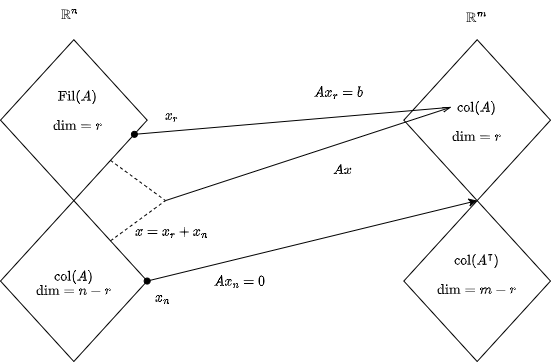

The diagram above was exported from draw.io. Its source (the exported page's mxGraphModel, read from the mxfile embedded in the PNG):
<mxGraphModel dx="995" dy="569" grid="0" gridSize="10" guides="1" tooltips="1" connect="1" arrows="1" fold="1" page="1" pageScale="1" pageWidth="827" pageHeight="583" math="1" shadow="0">
  <root>
    <mxCell id="0" />
    <mxCell id="1" parent="0" />
    <mxCell id="29" value="" style="group" vertex="1" connectable="0" parent="1">
      <mxGeometry x="80" y="81" width="550" height="361" as="geometry" />
    </mxCell>
    <mxCell id="3" value="" style="rhombus;whiteSpace=wrap;html=1;fillColor=none;" vertex="1" parent="29">
      <mxGeometry y="39.21727019498608" width="146.66666666666666" height="160.89136490250698" as="geometry" />
    </mxCell>
    <mxCell id="5" value="" style="rhombus;whiteSpace=wrap;html=1;fillColor=none;strokeColor=default;rounded=0;shadow=0;points=[[0.01,0.5,0,0,0],[0.25,0.25,0,0,0],[0.25,0.75,0,0,0],[0.32,0.42,0,0,0],[0.5,0,0,0,0],[0.5,1,0,0,0],[0.75,0.25,0,0,0],[0.75,0.75,0,0,0]];" vertex="1" parent="29">
      <mxGeometry x="403.3333333333333" y="39.21727019498608" width="146.66666666666666" height="160.89136490250698" as="geometry" />
    </mxCell>
    <mxCell id="7" style="edgeStyle=none;html=1;exitX=0.913;exitY=0.588;exitDx=0;exitDy=0;startArrow=oval;startFill=1;exitPerimeter=0;entryX=0.32;entryY=0.42;entryDx=0;entryDy=0;entryPerimeter=0;endArrow=none;endFill=0;" edge="1" parent="29" source="3" target="5">
      <mxGeometry relative="1" as="geometry">
        <mxPoint x="473" y="102.5682451253482" as="targetPoint" />
      </mxGeometry>
    </mxCell>
    <mxCell id="4" value="" style="rhombus;whiteSpace=wrap;html=1;fillColor=none;" vertex="1" parent="29">
      <mxGeometry y="200.10863509749305" width="146.66666666666666" height="160.89136490250698" as="geometry" />
    </mxCell>
    <mxCell id="10" style="edgeStyle=none;html=1;exitX=1;exitY=0.5;exitDx=0;exitDy=0;entryX=0.5;entryY=1;entryDx=0;entryDy=0;startArrow=oval;startFill=1;" edge="1" parent="29" source="4" target="5">
      <mxGeometry relative="1" as="geometry" />
    </mxCell>
    <mxCell id="6" value="" style="rhombus;whiteSpace=wrap;html=1;fillColor=none;" vertex="1" parent="29">
      <mxGeometry x="403.3333333333333" y="200.10863509749305" width="146.66666666666666" height="160.89136490250698" as="geometry" />
    </mxCell>
    <mxCell id="12" value="" style="endArrow=none;dashed=1;html=1;exitX=1;exitY=0;exitDx=0;exitDy=0;endFill=0;" edge="1" parent="29" source="4">
      <mxGeometry width="50" height="50" relative="1" as="geometry">
        <mxPoint x="100.83333333333333" y="237.3147632311978" as="sourcePoint" />
        <mxPoint x="165" y="200.10863509749305" as="targetPoint" />
      </mxGeometry>
    </mxCell>
    <mxCell id="13" value="" style="endArrow=none;dashed=1;html=1;exitX=1;exitY=1;exitDx=0;exitDy=0;" edge="1" parent="29" source="3">
      <mxGeometry width="50" height="50" relative="1" as="geometry">
        <mxPoint x="119.16666666666667" y="250.3871866295265" as="sourcePoint" />
        <mxPoint x="165" y="200.10863509749305" as="targetPoint" />
      </mxGeometry>
    </mxCell>
    <mxCell id="15" value="" style="endArrow=openThin;html=1;entryX=0.32;entryY=0.42;entryDx=0;entryDy=0;entryPerimeter=0;endFill=0;" edge="1" parent="29" target="5">
      <mxGeometry width="50" height="50" relative="1" as="geometry">
        <mxPoint x="165" y="200.10863509749305" as="sourcePoint" />
        <mxPoint x="396.00000000000006" y="118.6573816155989" as="targetPoint" />
      </mxGeometry>
    </mxCell>
    <mxCell id="16" value="$$\mathbb{R}^n$$" style="text;html=1;strokeColor=none;fillColor=none;align=center;verticalAlign=middle;whiteSpace=wrap;rounded=0;shadow=0;sketch=0;" vertex="1" parent="29">
      <mxGeometry x="42.166666666666664" width="55.00000000000001" height="30.167130919220057" as="geometry" />
    </mxCell>
    <mxCell id="17" value="$$\mathbb{R}^m$$" style="text;html=1;strokeColor=none;fillColor=none;align=center;verticalAlign=middle;whiteSpace=wrap;rounded=0;shadow=0;sketch=0;" vertex="1" parent="29">
      <mxGeometry x="449.1666666666667" y="3.0167130919220058" width="55.00000000000001" height="30.167130919220057" as="geometry" />
    </mxCell>
    <mxCell id="18" value="$$\mathrm{Fil}(A)$$&lt;br&gt;&lt;br&gt;$$\mathrm{dim}=r$$" style="text;html=1;strokeColor=none;fillColor=none;align=center;verticalAlign=middle;whiteSpace=wrap;rounded=0;shadow=0;sketch=0;" vertex="1" parent="29">
      <mxGeometry x="49.50000000000001" y="95.52924791086352" width="55.00000000000001" height="30.167130919220057" as="geometry" />
    </mxCell>
    <mxCell id="20" value="$$\mathrm{col}(A)&lt;br&gt;$$&lt;br&gt;$$\mathrm{dim}=n-r$$" style="text;html=1;strokeColor=none;fillColor=none;align=center;verticalAlign=middle;whiteSpace=wrap;rounded=0;shadow=0;sketch=0;" vertex="1" parent="29">
      <mxGeometry x="45.83333333333333" y="267.4818941504179" width="55.00000000000001" height="30.167130919220057" as="geometry" />
    </mxCell>
    <mxCell id="21" value="$$\mathrm{col}(A)&lt;br&gt;$$&lt;br&gt;&lt;br&gt;$$\mathrm{dim}=r$$" style="text;html=1;strokeColor=none;fillColor=none;align=center;verticalAlign=middle;whiteSpace=wrap;rounded=0;shadow=0;sketch=0;" vertex="1" parent="29">
      <mxGeometry x="449.1666666666667" y="106.59052924791088" width="55.00000000000001" height="30.167130919220057" as="geometry" />
    </mxCell>
    <mxCell id="22" value="$$\mathrm{col}(A^\intercal)&lt;br&gt;$$&lt;br&gt;&lt;br&gt;$$\mathrm{dim}=m-r$$" style="text;html=1;strokeColor=none;fillColor=none;align=center;verticalAlign=middle;whiteSpace=wrap;rounded=0;shadow=0;sketch=0;" vertex="1" parent="29">
      <mxGeometry x="449.1666666666667" y="259.4373259052925" width="55.00000000000001" height="30.167130919220057" as="geometry" />
    </mxCell>
    <mxCell id="23" value="$$x=x_r+x_n$$" style="text;html=1;strokeColor=none;fillColor=none;align=center;verticalAlign=middle;whiteSpace=wrap;rounded=0;shadow=0;sketch=0;" vertex="1" parent="29">
      <mxGeometry x="143.91666666666666" y="216.19777158774374" width="55.00000000000001" height="30.167130919220057" as="geometry" />
    </mxCell>
    <mxCell id="24" value="$$Ax$$" style="text;html=1;strokeColor=none;fillColor=none;align=center;verticalAlign=middle;whiteSpace=wrap;rounded=0;shadow=0;sketch=0;" vertex="1" parent="29">
      <mxGeometry x="315.33333333333337" y="154.85793871866298" width="55.00000000000001" height="30.167130919220057" as="geometry" />
    </mxCell>
    <mxCell id="25" value="$$Ax_r=b$$" style="text;html=1;strokeColor=none;fillColor=none;align=center;verticalAlign=middle;whiteSpace=wrap;rounded=0;shadow=0;sketch=0;" vertex="1" parent="29">
      <mxGeometry x="310.75" y="76.42339832869081" width="55.00000000000001" height="30.167130919220057" as="geometry" />
    </mxCell>
    <mxCell id="26" value="$$Ax_n=0$$" style="text;html=1;strokeColor=none;fillColor=none;align=center;verticalAlign=middle;whiteSpace=wrap;rounded=0;shadow=0;sketch=0;" vertex="1" parent="29">
      <mxGeometry x="211.74999999999997" y="265.4707520891365" width="55.00000000000001" height="30.167130919220057" as="geometry" />
    </mxCell>
    <mxCell id="27" value="$$x_r$$" style="text;html=1;strokeColor=none;fillColor=none;align=center;verticalAlign=middle;whiteSpace=wrap;rounded=0;shadow=0;sketch=0;" vertex="1" parent="29">
      <mxGeometry x="143.91666666666666" y="99.5515320334262" width="55.00000000000001" height="30.167130919220057" as="geometry" />
    </mxCell>
    <mxCell id="28" value="$$x_n$$" style="text;html=1;strokeColor=none;fillColor=none;align=center;verticalAlign=middle;whiteSpace=wrap;rounded=0;shadow=0;sketch=0;" vertex="1" parent="29">
      <mxGeometry x="134.75" y="281.5598885793872" width="55.00000000000001" height="30.167130919220057" as="geometry" />
    </mxCell>
  </root>
</mxGraphModel>